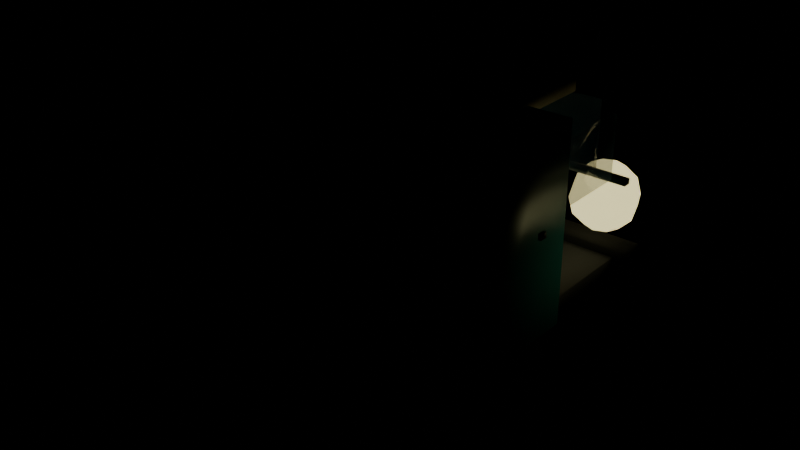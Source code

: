 # Source: combi.blend  (saved by Blender 5.2.45; exported with 4.5.12 LTS)
import bpy
from mathutils import Matrix  # noqa: F401  (used for matrix-valued properties, if any)

bpy.ops.wm.read_factory_settings(use_empty=True)
scene = bpy.context.scene
scene.name = 'Scene'

# ---- materials (node trees are filled in below, after node groups)
mat_matte = bpy.data.materials.new('Matte')
mat_matte.use_backface_culling = True
mat_matte.diffuse_color = (0.02416, 0.02624, 0.03071, 1.0)
mat_paint = bpy.data.materials.new('Paint')
mat_paint.use_backface_culling = True
mat_paint.diffuse_color = (0.07227, 0.5457, 0.5841, 1.0)
mat_matte_001 = bpy.data.materials.new('Matte.001')
mat_matte_001.use_backface_culling = True
mat_matte_001.diffuse_color = (0.6939, 0.5972, 0.3813, 1.0)
mat_glass = bpy.data.materials.new('Glass')
mat_glass.surface_render_method = 'BLENDED'
mat_glass.blend_method = 'BLEND'
mat_glass.use_backface_culling = True
mat_glass.diffuse_color = (0.2462, 0.402, 0.6038, 1.0)
mat_trim = bpy.data.materials.new('Trim')
mat_trim.use_backface_culling = True
mat_trim.diffuse_color = (0.5841, 0.6038, 0.6376, 1.0)
mat_rubber = bpy.data.materials.new('Rubber')
mat_rubber.use_backface_culling = True
mat_rubber.diffuse_color = (0.003035, 0.003347, 0.004391, 1.0)
mat_lamp = bpy.data.materials.new('Lamp')
mat_lamp.use_backface_culling = True
mat_lamp.diffuse_color = (1.0, 0.8963, 0.4342, 1.0)
mat_pilot = bpy.data.materials.new('Pilot')
mat_pilot.use_backface_culling = True
mat_pilot.diffuse_color = (0.09084, 0.1274, 0.02519, 1.0)
mat_trim_001 = bpy.data.materials.new('Trim.001')
mat_trim_001.use_backface_culling = True
mat_trim_001.diffuse_color = (0.7454, 0.3515, 0.02956, 1.0)
mat_glass_001 = bpy.data.materials.new('Glass.001')
mat_glass_001.surface_render_method = 'BLENDED'
mat_glass_001.blend_method = 'BLEND'
mat_glass_001.use_backface_culling = True
mat_glass_001.diffuse_color = (0.01033, 0.02122, 0.03955, 1.0)
mat_rubber_001 = bpy.data.materials.new('Rubber.001')
mat_rubber_001.use_backface_culling = True
mat_rubber_001.diffuse_color = (0.003035, 0.003035, 0.003035, 1.0)

# ---- material node trees
mat_matte.use_nodes = True; mat_matte.node_tree.nodes.clear()
_N = mat_matte.node_tree.nodes; _L = mat_matte.node_tree.links
n0 = _N.new('ShaderNodeBsdfPrincipled'); n0.name = 'Principled BSDF'; n0.location = (-200, 100)
n0.inputs[0].default_value = (0.02416, 0.02624, 0.03071, 1.0)
n0.inputs[2].default_value = 0.65
n0.inputs[10].default_value = 0.005
n1 = _N.new('ShaderNodeOutputMaterial'); n1.name = 'Material Output'; n1.location = (200, 100)
_L.new(n0.outputs[0], n1.inputs[0])
n1.is_active_output = True
mat_paint.use_nodes = True; mat_paint.node_tree.nodes.clear()
_N = mat_paint.node_tree.nodes; _L = mat_paint.node_tree.links
n0 = _N.new('ShaderNodeBsdfPrincipled'); n0.name = 'Principled BSDF'; n0.location = (-200, 100)
n0.inputs[0].default_value = (0.07227, 0.5457, 0.5841, 1.0)
n0.inputs[1].default_value = 0.05
n0.inputs[2].default_value = 0.4
n0.inputs[10].default_value = 0.005
n1 = _N.new('ShaderNodeOutputMaterial'); n1.name = 'Material Output'; n1.location = (200, 100)
_L.new(n0.outputs[0], n1.inputs[0])
n1.is_active_output = True
mat_matte_001.use_nodes = True; mat_matte_001.node_tree.nodes.clear()
_N = mat_matte_001.node_tree.nodes; _L = mat_matte_001.node_tree.links
n0 = _N.new('ShaderNodeBsdfPrincipled'); n0.name = 'Principled BSDF'; n0.location = (-200, 100)
n0.inputs[0].default_value = (0.6939, 0.5972, 0.3813, 1.0)
n0.inputs[2].default_value = 0.55
n0.inputs[10].default_value = 0.005
n1 = _N.new('ShaderNodeOutputMaterial'); n1.name = 'Material Output'; n1.location = (200, 100)
_L.new(n0.outputs[0], n1.inputs[0])
n1.is_active_output = True
mat_glass.use_nodes = True; mat_glass.node_tree.nodes.clear()
_N = mat_glass.node_tree.nodes; _L = mat_glass.node_tree.links
n0 = _N.new('ShaderNodeBsdfPrincipled'); n0.name = 'Principled BSDF'; n0.location = (-200, 100)
n0.inputs[0].default_value = (0.2462, 0.402, 0.6038, 1.0)
n0.inputs[2].default_value = 0.08
n0.inputs[4].default_value = 0.35
n0.inputs[10].default_value = 0.005
n1 = _N.new('ShaderNodeOutputMaterial'); n1.name = 'Material Output'; n1.location = (200, 100)
_L.new(n0.outputs[0], n1.inputs[0])
n1.is_active_output = True
mat_trim.use_nodes = True; mat_trim.node_tree.nodes.clear()
_N = mat_trim.node_tree.nodes; _L = mat_trim.node_tree.links
n0 = _N.new('ShaderNodeBsdfPrincipled'); n0.name = 'Principled BSDF'; n0.location = (-200, 100)
n0.inputs[0].default_value = (0.5841, 0.6038, 0.6376, 1.0)
n0.inputs[2].default_value = 0.38
n0.inputs[10].default_value = 0.005
n1 = _N.new('ShaderNodeOutputMaterial'); n1.name = 'Material Output'; n1.location = (200, 100)
_L.new(n0.outputs[0], n1.inputs[0])
n1.is_active_output = True
mat_rubber.use_nodes = True; mat_rubber.node_tree.nodes.clear()
_N = mat_rubber.node_tree.nodes; _L = mat_rubber.node_tree.links
n0 = _N.new('ShaderNodeBsdfPrincipled'); n0.name = 'Principled BSDF'; n0.location = (-200, 100)
n0.inputs[0].default_value = (0.003035, 0.003347, 0.004391, 1.0)
n0.inputs[2].default_value = 0.9
n0.inputs[10].default_value = 0.005
n1 = _N.new('ShaderNodeOutputMaterial'); n1.name = 'Material Output'; n1.location = (200, 100)
_L.new(n0.outputs[0], n1.inputs[0])
n1.is_active_output = True
mat_lamp.use_nodes = True; mat_lamp.node_tree.nodes.clear()
_N = mat_lamp.node_tree.nodes; _L = mat_lamp.node_tree.links
n0 = _N.new('ShaderNodeBsdfPrincipled'); n0.name = 'Principled BSDF'; n0.location = (-200, 100)
n0.inputs[0].default_value = (1.0, 0.8963, 0.4342, 1.0)
n0.inputs[10].default_value = 0.005
n0.inputs[27].default_value = (1.0, 0.8963, 0.4342, 1.0)
n0.inputs[28].default_value = 1.2
n1 = _N.new('ShaderNodeOutputMaterial'); n1.name = 'Material Output'; n1.location = (200, 100)
_L.new(n0.outputs[0], n1.inputs[0])
n1.is_active_output = True
mat_pilot.use_nodes = True; mat_pilot.node_tree.nodes.clear()
_N = mat_pilot.node_tree.nodes; _L = mat_pilot.node_tree.links
n0 = _N.new('ShaderNodeBsdfPrincipled'); n0.name = 'Principled BSDF'; n0.location = (-200, 100)
n0.inputs[0].default_value = (0.09084, 0.1274, 0.02519, 1.0)
n0.inputs[2].default_value = 0.45
n0.inputs[10].default_value = 0.005
n1 = _N.new('ShaderNodeOutputMaterial'); n1.name = 'Material Output'; n1.location = (200, 100)
_L.new(n0.outputs[0], n1.inputs[0])
n1.is_active_output = True
mat_trim_001.use_nodes = True; mat_trim_001.node_tree.nodes.clear()
_N = mat_trim_001.node_tree.nodes; _L = mat_trim_001.node_tree.links
n0 = _N.new('ShaderNodeBsdfPrincipled'); n0.name = 'Principled BSDF'; n0.location = (-200, 100)
n0.inputs[0].default_value = (0.7454, 0.3515, 0.02956, 1.0)
n0.inputs[2].default_value = 0.35
n0.inputs[10].default_value = 0.005
n1 = _N.new('ShaderNodeOutputMaterial'); n1.name = 'Material Output'; n1.location = (200, 100)
_L.new(n0.outputs[0], n1.inputs[0])
n1.is_active_output = True
mat_glass_001.use_nodes = True; mat_glass_001.node_tree.nodes.clear()
_N = mat_glass_001.node_tree.nodes; _L = mat_glass_001.node_tree.links
n0 = _N.new('ShaderNodeBsdfPrincipled'); n0.name = 'Principled BSDF'; n0.location = (-200, 100)
n0.inputs[0].default_value = (0.01033, 0.02122, 0.03955, 1.0)
n0.inputs[2].default_value = 0.06
n0.inputs[4].default_value = 0.55
n0.inputs[10].default_value = 0.005
n1 = _N.new('ShaderNodeOutputMaterial'); n1.name = 'Material Output'; n1.location = (200, 100)
_L.new(n0.outputs[0], n1.inputs[0])
n1.is_active_output = True
mat_rubber_001.use_nodes = True; mat_rubber_001.node_tree.nodes.clear()
_N = mat_rubber_001.node_tree.nodes; _L = mat_rubber_001.node_tree.links
n0 = _N.new('ShaderNodeBsdfPrincipled'); n0.name = 'Principled BSDF'; n0.location = (-200, 100)
n0.inputs[0].default_value = (0.003035, 0.003035, 0.003035, 1.0)
n0.inputs[2].default_value = 0.85
n0.inputs[10].default_value = 0.005
n1 = _N.new('ShaderNodeOutputMaterial'); n1.name = 'Material Output'; n1.location = (200, 100)
_L.new(n0.outputs[0], n1.inputs[0])
n1.is_active_output = True

# ---- meshes
me_combi = bpy.data.meshes.new('Combi')
me_combi.from_pydata([(-0.5, -1.15, -0.01), (-0.5, -1.15, 0.11), (-0.5, 1.15, -0.01), (-0.5, 1.15, 0.11), (0.5, -1.15, -0.01), (0.5, -1.15, 0.11), (0.5, 1.15, -0.01), (0.5, 1.15, 0.11), (-0.575, -0.54, 0.05), (-0.575, -0.54, 1.05), (-0.575, 0.54, 0.05), (-0.575, 0.54, 1.05), (0.575, -0.54, 0.05), (0.575, -0.54, 1.05), (0.575, 0.54, 0.05), (0.575, 0.54, 1.05), (-0.35, -0.97, 1.005), (-0.35, -0.97, 1.075), (-0.35, 0.93, 1.005), (-0.35, 0.93, 1.075), (0.35, -0.97, 1.005), (0.35, -0.97, 1.075), (0.35, 0.93, 1.005), (0.35, 0.93, 1.075), (-0.45, 0.96, 0.63), (-0.45, 0.96, 0.97), (-0.45, 1.0, 0.63), (-0.45, 1.0, 0.97), (0.45, 0.96, 0.63), (0.45, 0.96, 0.97), (0.45, 1.0, 0.63), (0.45, 1.0, 0.97), (0.54, 0.45, 0.62), (0.54, 0.45, 0.94), (0.54, 0.95, 0.62), (0.54, 0.95, 0.94), (0.56, 0.45, 0.62), (0.56, 0.45, 0.94), (0.56, 0.95, 0.62), (0.56, 0.95, 0.94), (-0.56, 0.45, 0.62), (-0.56, 0.45, 0.94), (-0.56, 0.95, 0.62), (-0.56, 0.95, 0.94), (-0.54, 0.45, 0.62), (-0.54, 0.45, 0.94), (-0.54, 0.95, 0.62), (-0.54, 0.95, 0.94), (-0.59, -0.52, 0.565), (-0.59, -0.52, 0.595), (-0.59, -0.48, 0.565), (-0.59, -0.48, 0.595), (0.59, -0.52, 0.565), (0.59, -0.52, 0.595), (0.59, -0.48, 0.565), (0.59, -0.48, 0.595), (-0.59, 0.33, 0.565), (-0.59, 0.33, 0.595), (-0.59, 0.37, 0.565), (-0.59, 0.37, 0.595), (0.59, 0.33, 0.565), (0.59, 0.33, 0.595), (0.59, 0.37, 0.565), (0.59, 0.37, 0.595), (-0.59, 1.03, 0.565), (-0.59, 1.03, 0.595), (-0.59, 1.07, 0.565), (-0.59, 1.07, 0.595), (0.59, 1.03, 0.565), (0.59, 1.03, 0.595), (0.59, 1.07, 0.565), (0.59, 1.07, 0.595), (-0.56, 1.15, 0.05), (-0.56, 1.15, 0.15), (-0.56, 1.29, 0.05), (-0.56, 1.29, 0.15), (0.56, 1.15, 0.05), (0.56, 1.15, 0.15), (0.56, 1.29, 0.05), (0.56, 1.29, 0.15), (-0.4, 1.2, 0.58), (-0.4, 1.29, 0.5559), (0.4, 1.2, 0.22), (-0.4, 1.38, 0.4), (0.49, 1.2, 0.2441), (-0.4, 1.29, 0.2441), (-0.4, 1.2, 0.22), (0.5559, 1.2, 0.31), (-0.3364, 1.264, 0.5559), (-0.2898, 1.31, 0.49), (-0.2727, 1.327, 0.4), (-0.2898, 1.31, 0.31), (-0.3364, 1.264, 0.2441), (0.58, 1.2, 0.4), (0.5559, 1.2, 0.49), (-0.31, 1.2, 0.5559), (-0.2441, 1.2, 0.49), (-0.22, 1.2, 0.4), (-0.2441, 1.2, 0.31), (-0.31, 1.2, 0.2441), (0.49, 1.2, 0.5559), (0.4, 1.2, 0.58), (-0.3364, 1.136, 0.5559), (-0.2898, 1.09, 0.49), (-0.2727, 1.073, 0.4), (-0.2898, 1.09, 0.31), (-0.3364, 1.136, 0.2441), (-0.0594, 0.3906, 0.532), (0.4636, 1.264, 0.5559), (-0.4, 1.11, 0.5559), (-0.4, 1.044, 0.49), (-0.4, 1.02, 0.4), (-0.4, 1.044, 0.31), (-0.4, 1.11, 0.2441), (0.5102, 1.31, 0.49), (0.5273, 1.327, 0.4), (-0.4636, 1.136, 0.5559), (-0.5102, 1.09, 0.49), (-0.5273, 1.073, 0.4), (-0.5102, 1.09, 0.31), (-0.4636, 1.136, 0.2441), (0.5102, 1.31, 0.31), (0.4636, 1.264, 0.2441), (-0.49, 1.2, 0.5559), (-0.5559, 1.2, 0.49), (-0.58, 1.2, 0.4), (-0.5559, 1.2, 0.31), (-0.49, 1.2, 0.2441), (0.0, 0.366, 0.672), (0.0, 0.366, 0.532), (-0.4636, 1.264, 0.5559), (-0.5102, 1.31, 0.49), (-0.5273, 1.327, 0.4), (-0.5102, 1.31, 0.31), (-0.4636, 1.264, 0.2441), (0.4, 1.29, 0.2441), (0.0594, 0.3906, 0.672), (0.4, 1.38, 0.4), (-0.4, 1.356, 0.49), (0.0594, 0.3906, 0.532), (-0.4, 1.356, 0.31), (0.4, 1.29, 0.5559), (0.084, 0.45, 0.672), (0.084, 0.45, 0.532), (0.4636, 1.136, 0.2441), (0.5102, 1.09, 0.31), (0.5273, 1.073, 0.4), (0.5102, 1.09, 0.49), (0.4636, 1.136, 0.5559), (0.0594, 0.5094, 0.672), (0.0594, 0.5094, 0.532), (0.4, 1.11, 0.2441), (0.4, 1.044, 0.31), (0.4, 1.02, 0.4), (0.4, 1.044, 0.49), (0.4, 1.11, 0.5559), (0.0, 0.534, 0.672), (0.0, 0.534, 0.532), (0.3364, 1.136, 0.2441), (0.2898, 1.09, 0.31), (0.2727, 1.073, 0.4), (0.2898, 1.09, 0.49), (0.3364, 1.136, 0.5559), (0.0, 0.45, 0.84), (0.0594, 0.4154, 0.8544), (0.31, 1.2, 0.2441), (0.2441, 1.2, 0.31), (0.22, 1.2, 0.4), (0.2441, 1.2, 0.49), (0.31, 1.2, 0.5559), (0.084, 0.513, 0.56), (0.084, 0.513, 0.448), (0.3364, 1.264, 0.2441), (0.2898, 1.31, 0.31), (0.2727, 1.327, 0.4), (0.2898, 1.31, 0.49), (0.3364, 1.264, 0.5559), (0.084, 0.387, 0.56), (0.084, 0.387, 0.448), (-0.084, 0.513, 0.56), (0.4, 1.356, 0.31), (-0.084, 0.513, 0.448), (0.4, 1.356, 0.49), (-0.084, 0.387, 0.56), (-0.084, 0.387, 0.448), (-0.0594, 0.3906, 0.672), (-0.084, 0.45, 0.532), (-0.084, 0.45, 0.672), (-0.0594, 0.5094, 0.532), (-0.0594, 0.5094, 0.672), (0.0, 0.549, 0.799), (0.1029, 0.39, 0.798), (0.0, 0.59, 0.7), (0.1188, 0.3807, 0.721), (0.0, 0.549, 0.601), (0.1029, 0.39, 0.644), (0.0, 0.45, 0.56), (0.0594, 0.4154, 0.5876), (0.03149, 0.4933, 0.8293), (0.05819, 0.5301, 0.799), (0.07603, 0.5546, 0.7536), (0.08229, 0.5633, 0.7), (0.07603, 0.5546, 0.6464), (0.05819, 0.5301, 0.601), (0.03149, 0.4933, 0.5707), (0.0, 0.45, 0.567), (0.0525, 0.5095, 0.665), (0.05095, 0.4666, 0.8293), (0.09415, 0.4806, 0.799), (0.123, 0.49, 0.7536), (0.1331, 0.4933, 0.7), (0.123, 0.49, 0.6464), (0.09415, 0.4806, 0.601), (0.05095, 0.4666, 0.5707), (0.084, 0.45, 0.5876), (0.1455, 0.45, 0.644), (0.05095, 0.4334, 0.8293), (0.09415, 0.4194, 0.799), (0.123, 0.41, 0.7536), (0.1331, 0.4067, 0.7), (0.123, 0.41, 0.6464), (0.09415, 0.4194, 0.601), (0.05095, 0.4334, 0.5707), (0.168, 0.45, 0.721), (0.1455, 0.45, 0.798), (0.03149, 0.4067, 0.8293), (0.05819, 0.3699, 0.799), (0.07603, 0.3454, 0.7536), (0.08229, 0.3367, 0.7), (0.07603, 0.3454, 0.6464), (0.05819, 0.3699, 0.601), (0.03149, 0.4067, 0.5707), (0.084, 0.45, 0.8544), (0.0, 0.45, 0.875), (6.258e-09, 0.3964, 0.8293), (0.0, 0.351, 0.799), (1.252e-08, 0.3207, 0.7536), (8.345e-09, 0.31, 0.7), (1.252e-08, 0.3207, 0.6464), (0.0, 0.351, 0.601), (6.258e-09, 0.3964, 0.5707), (-0.0525, 0.5305, 0.721), (0.0594, 0.4846, 0.8544), (-0.03149, 0.4067, 0.8293), (-0.05819, 0.3699, 0.799), (-0.07603, 0.3454, 0.7536), (-0.08229, 0.3367, 0.7), (-0.07603, 0.3454, 0.6464), (-0.05819, 0.3699, 0.601), (-0.03149, 0.4067, 0.5707), (0.1029, 0.51, 0.798), (0.1188, 0.5193, 0.721), (-0.05095, 0.4334, 0.8293), (-0.09415, 0.4194, 0.799), (-0.123, 0.41, 0.7536), (-0.1331, 0.4067, 0.7), (-0.123, 0.41, 0.6464), (-0.09415, 0.4194, 0.601), (-0.05095, 0.4334, 0.5707), (0.1029, 0.51, 0.644), (0.0594, 0.4846, 0.5876), (-0.05095, 0.4666, 0.8293), (-0.09415, 0.4806, 0.799), (-0.123, 0.49, 0.7536), (-0.1331, 0.4933, 0.7), (-0.123, 0.49, 0.6464), (-0.09415, 0.4806, 0.601), (-0.05095, 0.4666, 0.5707), (-0.0525, 0.5305, 0.665), (0.00875, 0.5737, 0.8377), (-0.03149, 0.4933, 0.8293), (-0.05819, 0.5301, 0.799), (-0.07603, 0.5546, 0.7536), (-0.08229, 0.5633, 0.7), (-0.07603, 0.5546, 0.6464), (-0.05819, 0.5301, 0.601), (-0.03149, 0.4933, 0.5707), (0.0, 0.499, 0.5876), (-0.00875, 0.5737, 0.8377), (-6.258e-09, 0.5036, 0.8293), (0.0, 0.548, 0.721), (-1.669e-08, 0.5793, 0.7536), (0.00875, 0.45, 0.889), (-1.669e-08, 0.5793, 0.6464), (0.0, 0.499, 0.8544), (-6.258e-09, 0.5036, 0.5707), (-0.00875, 0.45, 0.889), (0.00875, 0.3263, 0.8377), (0.0, 0.401, 0.8544), (0.0, 0.3651, 0.798), (0.0, 0.352, 0.721), (0.0, 0.3651, 0.644), (0.0, 0.401, 0.5876), (-0.00875, 0.3263, 0.8377), (0.00875, 0.275, 0.714), (-0.0594, 0.4154, 0.8544), (-0.1029, 0.39, 0.798), (-0.1188, 0.3807, 0.721), (-0.1029, 0.39, 0.644), (-0.0594, 0.4154, 0.5876), (-0.00875, 0.275, 0.714), (0.00875, 0.3263, 0.5903), (-0.084, 0.45, 0.8544), (-0.1455, 0.45, 0.798), (-0.168, 0.45, 0.721), (-0.1455, 0.45, 0.644), (-0.084, 0.45, 0.5876), (-0.00875, 0.3263, 0.5903), (0.00875, 0.45, 0.539), (-0.0594, 0.4846, 0.8544), (-0.1029, 0.51, 0.798), (-0.1188, 0.5193, 0.721), (-0.1029, 0.51, 0.644), (-0.0594, 0.4846, 0.5876), (-0.00875, 0.45, 0.539), (0.00875, 0.5737, 0.5903), (-0.00875, 0.5737, 0.5903), (0.0, 0.5349, 0.798), (0.00875, 0.625, 0.714), (0.0, 0.5349, 0.644), (-0.00875, 0.625, 0.714), (-0.0525, 0.5095, 0.665), (-0.0525, 0.5095, 0.721), (0.0525, 0.5095, 0.721), (0.0525, 0.5305, 0.665), (0.0525, 0.5305, 0.721), (-0.035, 0.527, 0.7336), (-0.035, 0.5403, 0.73), (-0.035, 0.55, 0.7203), (-0.035, 0.5536, 0.707), (-0.035, 0.55, 0.6937), (-0.035, 0.5403, 0.684), (-0.035, 0.527, 0.6804), (0.05495, 0.5155, 0.7203), (-0.02348, 0.5336, 0.73), (-0.01505, 0.5385, 0.7203), (-0.01196, 0.5403, 0.707), (-0.01505, 0.5385, 0.6937), (-0.02348, 0.5336, 0.684), (0.04652, 0.5203, 0.73), (0.035, 0.527, 0.7336), (-0.02348, 0.5203, 0.73), (-0.01505, 0.5155, 0.7203), (-0.01196, 0.5137, 0.707), (-0.01505, 0.5155, 0.6937), (-0.02348, 0.5203, 0.684), (0.04652, 0.5336, 0.73), (-0.035, 0.5137, 0.73), (-0.035, 0.504, 0.7203), (-0.035, 0.5004, 0.707), (-0.035, 0.504, 0.6937), (-0.035, 0.5137, 0.684), (0.05495, 0.5385, 0.7203), (0.05804, 0.5403, 0.707), (-0.04652, 0.5204, 0.73), (-0.05495, 0.5155, 0.7203), (-0.05804, 0.5137, 0.707), (-0.05495, 0.5155, 0.6937), (-0.04652, 0.5204, 0.684), (0.05495, 0.5385, 0.6937), (0.04652, 0.5336, 0.684), (-0.04652, 0.5337, 0.73), (-0.05495, 0.5385, 0.7203), (-0.05804, 0.5403, 0.707), (-0.05495, 0.5385, 0.6937), (-0.04652, 0.5337, 0.684), (0.035, 0.527, 0.6804), (0.035, 0.5403, 0.684), (0.035, 0.55, 0.6937), (0.035, 0.5536, 0.707), (0.035, 0.55, 0.7203), (0.035, 0.5403, 0.73), (0.05804, 0.5137, 0.707), (0.05495, 0.5155, 0.6937), (0.04652, 0.5203, 0.684), (0.035, 0.504, 0.7203), (0.035, 0.5137, 0.73), (0.035, 0.5004, 0.707), (0.035, 0.504, 0.6937), (0.035, 0.5137, 0.684), (0.01505, 0.5155, 0.7203), (0.02348, 0.5204, 0.73), (0.01196, 0.5137, 0.707), (0.01505, 0.5155, 0.6937), (0.02348, 0.5204, 0.684), (0.01505, 0.5385, 0.7203), (0.02348, 0.5337, 0.73), (0.01196, 0.5403, 0.707), (0.01505, 0.5385, 0.6937), (0.02348, 0.5337, 0.684)], [], [(0, 1, 3, 2), (2, 3, 7, 6), (6, 7, 5, 4), (4, 5, 1, 0), (2, 6, 4, 0), (7, 3, 1, 5), (8, 9, 11, 10), (10, 11, 15, 14), (14, 15, 13, 12), (12, 13, 9, 8), (10, 14, 12, 8), (15, 11, 9, 13), (16, 17, 19, 18), (18, 19, 23, 22), (22, 23, 21, 20), (20, 21, 17, 16), (18, 22, 20, 16), (23, 19, 17, 21), (24, 25, 27, 26), (26, 27, 31, 30), (30, 31, 29, 28), (28, 29, 25, 24), (26, 30, 28, 24), (31, 27, 25, 29), (32, 33, 35, 34), (34, 35, 39, 38), (38, 39, 37, 36), (36, 37, 33, 32), (34, 38, 36, 32), (39, 35, 33, 37), (40, 41, 43, 42), (42, 43, 47, 46), (46, 47, 45, 44), (44, 45, 41, 40), (42, 46, 44, 40), (47, 43, 41, 45), (48, 49, 51, 50), (50, 51, 55, 54), (54, 55, 53, 52), (52, 53, 49, 48), (50, 54, 52, 48), (55, 51, 49, 53), (56, 57, 59, 58), (58, 59, 63, 62), (62, 63, 61, 60), (60, 61, 57, 56), (58, 62, 60, 56), (63, 59, 57, 61), (64, 65, 67, 66), (66, 67, 71, 70), (70, 71, 69, 68), (68, 69, 65, 64), (66, 70, 68, 64), (71, 67, 65, 69), (72, 73, 75, 74), (74, 75, 79, 78), (78, 79, 77, 76), (76, 77, 73, 72), (74, 78, 76, 72), (79, 75, 73, 77), (85, 140, 91, 92), (83, 138, 89, 90), (81, 80, 88), (86, 85, 92), (140, 83, 90, 91), (138, 81, 88, 89), (92, 91, 98, 99), (90, 89, 96, 97), (88, 80, 95), (86, 92, 99), (91, 90, 97, 98), (89, 88, 95, 96), (97, 96, 103, 104), (95, 80, 102), (86, 99, 106), (98, 97, 104, 105), (96, 95, 102, 103), (99, 98, 105, 106), (102, 80, 109), (86, 106, 113), (105, 104, 111, 112), (103, 102, 109, 110), (106, 105, 112, 113), (104, 103, 110, 111), (86, 113, 120), (112, 111, 118, 119), (110, 109, 116, 117), (113, 112, 119, 120), (111, 110, 117, 118), (109, 80, 116), (86, 120, 127), (119, 118, 125, 126), (117, 116, 123, 124), (120, 119, 126, 127), (118, 117, 124, 125), (116, 80, 123), (86, 127, 134), (126, 125, 132, 133), (124, 123, 130, 131), (127, 126, 133, 134), (125, 124, 131, 132), (123, 80, 130), (133, 132, 83, 140), (131, 130, 81, 138), (134, 133, 140, 85), (132, 131, 138, 83), (130, 80, 81), (86, 134, 85), (141, 101, 108), (137, 182, 114, 115), (182, 141, 108, 114), (180, 137, 115, 121), (135, 180, 121, 122), (82, 135, 122), (115, 114, 94, 93), (108, 101, 100), (82, 122, 84), (121, 115, 93, 87), (114, 108, 100, 94), (122, 121, 87, 84), (82, 84, 144), (93, 94, 147, 146), (100, 101, 148), (94, 100, 148, 147), (84, 87, 145, 144), (87, 93, 146, 145), (82, 144, 151), (145, 146, 153, 152), (147, 148, 155, 154), (148, 101, 155), (144, 145, 152, 151), (146, 147, 154, 153), (82, 151, 158), (152, 153, 160, 159), (154, 155, 162, 161), (151, 152, 159, 158), (153, 154, 161, 160), (155, 101, 162), (82, 158, 165), (159, 160, 167, 166), (161, 162, 169, 168), (158, 159, 166, 165), (160, 161, 168, 167), (162, 101, 169), (82, 165, 172), (166, 167, 174, 173), (168, 169, 176, 175), (165, 166, 173, 172), (167, 168, 175, 174), (169, 101, 176), (173, 174, 137, 180), (175, 176, 141, 182), (172, 173, 180, 135), (174, 175, 182, 137), (176, 101, 141), (82, 172, 135), (184, 183, 179, 181), (181, 179, 170, 171), (171, 170, 177, 178), (178, 177, 183, 184), (181, 171, 178, 184), (170, 179, 183, 177), (199, 198, 207, 208), (194, 283, 202, 203), (157, 156, 149, 150), (196, 204, 213), (279, 163, 198), (150, 149, 142, 143), (204, 203, 212, 213), (281, 190, 199, 200), (143, 142, 136, 139), (198, 163, 207), (285, 194, 203, 204), (139, 136, 128, 129), (200, 199, 208, 209), (190, 279, 198, 199), (129, 128, 185, 107), (203, 202, 211, 212), (196, 285, 204), (107, 185, 187, 186), (149, 156, 189, 187, 185, 128, 136, 142), (283, 192, 201, 202), (186, 187, 189, 188), (202, 201, 210, 211), (192, 281, 200, 201), (188, 189, 156, 157), (157, 150, 143, 139, 129, 107, 186, 188), (201, 200, 209, 210), (213, 212, 221, 222), (211, 210, 219, 220), (209, 208, 217, 218), (208, 207, 216, 217), (196, 213, 222), (212, 211, 220, 221), (210, 209, 218, 219), (207, 163, 216), (217, 216, 225, 226), (196, 222, 231), (221, 220, 229, 230), (219, 218, 227, 228), (216, 163, 225), (222, 221, 230, 231), (220, 219, 228, 229), (218, 217, 226, 227), (230, 229, 238, 239), (228, 227, 236, 237), (225, 163, 234), (231, 230, 239, 240), (229, 228, 237, 238), (227, 226, 235, 236), (226, 225, 234, 235), (196, 231, 240), (234, 163, 243), (240, 239, 248, 249), (238, 237, 246, 247), (236, 235, 244, 245), (235, 234, 243, 244), (196, 240, 249), (239, 238, 247, 248), (237, 236, 245, 246), (247, 246, 255, 256), (245, 244, 253, 254), (244, 243, 252, 253), (196, 249, 258), (248, 247, 256, 257), (246, 245, 254, 255), (243, 163, 252), (249, 248, 257, 258), (253, 252, 261, 262), (196, 258, 267), (257, 256, 265, 266), (255, 254, 263, 264), (252, 163, 261), (258, 257, 266, 267), (256, 255, 264, 265), (254, 253, 262, 263), (264, 263, 272, 273), (261, 163, 270), (267, 266, 275, 276), (265, 264, 273, 274), (263, 262, 271, 272), (262, 261, 270, 271), (196, 267, 276), (266, 265, 274, 275), (270, 163, 279), (276, 275, 194, 285), (274, 273, 192, 283), (272, 271, 190, 281), (271, 270, 279, 190), (196, 276, 285), (275, 274, 283, 194), (273, 272, 281, 192), (319, 280, 251, 259), (277, 319, 259, 260), (205, 277, 260), (284, 233, 242), (317, 284, 242, 250), (280, 317, 250, 251), (260, 259, 215, 214), (251, 250, 224, 223), (242, 233, 232), (205, 260, 214), (259, 251, 223, 215), (250, 242, 232, 224), (205, 214, 197), (223, 224, 191, 193), (232, 233, 164), (214, 215, 195, 197), (215, 223, 193, 195), (224, 232, 164, 191), (164, 233, 288), (195, 193, 290, 291), (193, 191, 289, 290), (205, 197, 292), (197, 195, 291, 292), (191, 164, 288, 289), (292, 291, 298, 299), (205, 292, 299), (289, 288, 295, 296), (290, 289, 296, 297), (291, 290, 297, 298), (288, 233, 295), (296, 295, 302, 303), (298, 297, 304, 305), (299, 298, 305, 306), (295, 233, 302), (297, 296, 303, 304), (205, 299, 306), (303, 302, 309, 310), (205, 306, 313), (305, 304, 311, 312), (302, 233, 309), (304, 303, 310, 311), (306, 305, 312, 313), (310, 309, 284, 317), (205, 313, 277), (312, 311, 280, 319), (309, 233, 284), (311, 310, 317, 280), (313, 312, 319, 277), (332, 338, 345), (328, 327, 334, 335), (320, 318, 315, 316), (335, 334, 341, 342), (325, 241, 322, 323), (316, 315, 308, 314), (331, 330, 337, 338), (268, 324, 206, 321), (314, 308, 301, 307), (330, 329, 336, 337), (206, 323, 322, 321), (307, 301, 294, 300), (327, 326, 334), (324, 325, 323, 206), (300, 294, 287, 293), (332, 331, 338), (268, 241, 325, 324), (293, 287, 282, 286), (315, 318, 269, 282, 287, 294, 301, 308), (321, 322, 241, 268), (286, 282, 269, 278), (337, 336, 343, 344), (329, 328, 335, 336), (278, 269, 318, 320), (320, 316, 314, 307, 300, 293, 286, 278), (334, 326, 341), (338, 337, 344, 345), (336, 335, 342, 343), (341, 326, 347), (344, 343, 349, 350), (342, 341, 347, 348), (345, 344, 350, 351), (343, 342, 348, 349), (332, 345, 351), (350, 349, 356, 357), (348, 347, 354, 355), (351, 350, 357, 358), (349, 348, 355, 356), (332, 351, 358), (347, 326, 354), (357, 356, 363, 364), (355, 354, 361, 362), (358, 357, 364, 365), (356, 355, 362, 363), (332, 358, 365), (354, 326, 361), (364, 363, 329, 330), (362, 361, 327, 328), (365, 364, 330, 331), (363, 362, 328, 329), (332, 365, 331), (361, 326, 327), (371, 340, 346), (369, 370, 352, 353), (367, 368, 359, 360), (370, 371, 346, 352), (368, 369, 353, 359), (366, 367, 360), (353, 352, 333, 372), (346, 340, 339), (366, 360, 374), (359, 353, 372, 373), (352, 346, 339, 333), (360, 359, 373, 374), (373, 372, 377, 378), (372, 333, 375, 377), (339, 340, 376), (333, 339, 376, 375), (374, 373, 378, 379), (366, 374, 379), (376, 340, 381), (377, 375, 380, 382), (379, 378, 383, 384), (375, 376, 381, 380), (366, 379, 384), (378, 377, 382, 383), (381, 340, 386), (382, 380, 385, 387), (384, 383, 388, 389), (380, 381, 386, 385), (383, 382, 387, 388), (366, 384, 389), (386, 340, 371), (387, 385, 370, 369), (389, 388, 368, 367), (385, 386, 371, 370), (388, 387, 369, 368), (366, 389, 367)])
me_combi.polygons.foreach_set('use_smooth', [True] * 388)
me_combi.polygons.foreach_set('material_index', [0, 0, 0, 0, 0, 0, 1, 1, 1, 1, 1, 1, 2, 2, 2, 2, 2, 2, 3, 3, 3, 3, 3, 3, 3, 3, 3, 3, 3, 3, 3, 3, 3, 3, 3, 3, 4, 4, 4, 4, 4, 4, 4, 4, 4, 4, 4, 4, 4, 4, 4, 4, 4, 4, 5, 5, 5, 5, 5, 5, 6, 6, 6, 6, 6, 6, 6, 6, 6, 6, 6, 6, 6, 6, 6, 6, 6, 6, 6, 6, 6, 6, 6, 6, 6, 6, 6, 6, 6, 6, 6, 6, 6, 6, 6, 6, 6, 6, 6, 6, 6, 6, 6, 6, 6, 6, 6, 6, 6, 6, 6, 6, 6, 6, 6, 6, 6, 6, 6, 6, 6, 6, 6, 6, 6, 6, 6, 6, 6, 6, 6, 6, 6, 6, 6, 6, 6, 6, 6, 6, 6, 6, 6, 6, 6, 6, 6, 6, 6, 6, 6, 6, 6, 6, 6, 6, 7, 7, 7, 7, 7, 7, 7, 7, 7, 7, 7, 7, 7, 7, 7, 7, 7, 7, 7, 7, 7, 7, 7, 7, 7, 7, 7, 7, 7, 7, 7, 7, 7, 7, 7, 7, 7, 7, 7, 7, 7, 7, 7, 7, 7, 7, 7, 7, 7, 7, 7, 7, 7, 7, 7, 7, 7, 7, 7, 7, 7, 7, 7, 7, 7, 7, 7, 7, 7, 7, 7, 7, 7, 7, 7, 7, 7, 7, 7, 7, 7, 7, 7, 7, 7, 7, 7, 7, 7, 7, 7, 7, 7, 7, 7, 7, 7, 7, 7, 7, 7, 7, 7, 7, 7, 7, 7, 7, 7, 7, 7, 7, 7, 7, 7, 7, 7, 7, 7, 7, 7, 7, 7, 7, 7, 7, 7, 7, 7, 7, 7, 7, 7, 7, 7, 7, 7, 7, 7, 7, 7, 7, 7, 7, 10, 10, 8, 10, 9, 8, 10, 9, 8, 10, 9, 8, 10, 9, 8, 10, 9, 8, 8, 9, 8, 10, 10, 8, 8, 10, 10, 10, 10, 10, 10, 10, 10, 10, 10, 10, 10, 10, 10, 10, 10, 10, 10, 10, 10, 10, 10, 10, 10, 10, 10, 10, 10, 10, 10, 10, 10, 10, 10, 10, 10, 10, 10, 10, 10, 10, 10, 10, 10, 10, 10, 10, 10, 10, 10, 10, 10, 10, 10, 10, 10, 10, 10, 10, 10, 10, 10, 10])
me_combi.materials.append(mat_matte)
me_combi.materials.append(mat_paint)
me_combi.materials.append(mat_matte_001)
me_combi.materials.append(mat_glass)
me_combi.materials.append(mat_trim)
me_combi.materials.append(mat_rubber)
me_combi.materials.append(mat_lamp)
me_combi.materials.append(mat_pilot)
me_combi.materials.append(mat_trim_001)
me_combi.materials.append(mat_glass_001)
me_combi.materials.append(mat_rubber_001)
me_combi.update()

# ---- objects
ob_combi = bpy.data.objects.new('Combi', me_combi)

# ---- transforms, parenting, visibility, modifiers, constraints
ob_combi.location = (0.0, 0.0, 0.0)

# ---- collection membership
scene.collection.objects.link(ob_combi)

# ---- scene / render settings (as saved in the file)
scene.frame_start = 1; scene.frame_end = 250; scene.frame_set(1)
scene.render.engine = 'BLENDER_EEVEE_NEXT'
scene.render.bake_bias = 0.0
scene.render.bake_samples = 0
scene.render.compositor_device = 'GPU'
scene.eevee.use_volume_custom_range = False
scene.eevee.fast_gi_thickness_near = 0.1
scene.eevee.fast_gi_thickness_far = 0.0
scene.eevee.ray_tracing_options.screen_trace_thickness = 0.1
bpy.context.view_layer.update()

# ---- added for rendering (the .blend has no active camera): camera
cam_auto = bpy.data.cameras.new('AutoCamera')
cam_auto.lens = 50.0
cam_auto.sensor_width = 36.0
cam_auto.clip_end = 1000.0
ob_auto_camera = bpy.data.objects.new('AutoCamera', cam_auto)
scene.collection.objects.link(ob_auto_camera)
ob_auto_camera.location = (2.77113, -3.21035, 2.7494)
ob_auto_camera.rotation_euler = (1.09748, -7.21219e-08, 0.694738)
scene.camera = ob_auto_camera
bpy.context.view_layer.update()
